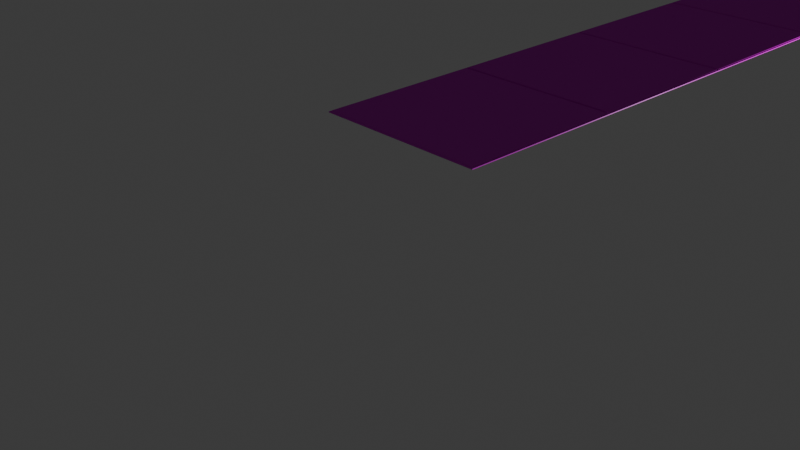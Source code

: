 # Source: c_floor.blend  (saved by Blender 4.2.66; exported with 4.5.12 LTS)
import bpy
from mathutils import Matrix  # noqa: F401  (used for matrix-valued properties, if any)

bpy.ops.wm.read_factory_settings(use_empty=True)
scene = bpy.context.scene
scene.name = 'Scene'

# ---- collections
col_collection = bpy.data.collections.new('Collection'); scene.collection.children.link(col_collection)

# ---- images (referenced by path relative to the original .blend; pixels are not part of the script)
import os
ASSET_DIR = os.environ.get("B2B_ASSET_DIR", "")  # directory of the original .blend (textures are referenced by path, not embedded)
HERE = os.path.dirname(os.path.abspath(__file__))  # packed textures are extracted next to this script under _unpacked/

def load_image(name, relpath, width, height, colorspace="sRGB"):
    """Load a texture the original file referenced (path relative to the .blend, or extracted next to this script)."""
    p = next((c for c in (os.path.join(HERE, relpath), os.path.join(ASSET_DIR, relpath)) if relpath and os.path.exists(c)), "")
    if p:
        img = bpy.data.images.load(p, check_existing=True)
        img.name = name
    else:  # same state as the original file: an image datablock whose file is absent (Cycles renders it pink)
        img = bpy.data.images.new(name, width, height)
        img.source = "FILE"
        img.filepath = "//" + (relpath or name)
    img.colorspace_settings.name = colorspace
    return img
img_marble021_4k_png_color_png = load_image('Marble021_4K-PNG_Color.png', 'Desktop/Marble021_4K-PNG/Marble021_4K-PNG_Color.png', 1024, 1024, 'Non-Color')
img_marble021_4k_png_roughness_png = load_image('Marble021_4K-PNG_Roughness.png', 'Desktop/Marble021_4K-PNG/Marble021_4K-PNG_Roughness.png', 1024, 1024, 'sRGB')
img_marble021_4k_png_normalgl_png = load_image('Marble021_4K-PNG_NormalGL.png', 'Desktop/Marble021_4K-PNG/Marble021_4K-PNG_NormalGL.png', 1024, 1024, 'Non-Color')

# ---- materials (node trees are filled in below, after node groups)
mat_ceramicfloor = bpy.data.materials.new('CeramicFloor')

# ---- material node trees
mat_ceramicfloor.use_nodes = True; mat_ceramicfloor.node_tree.nodes.clear()
_N = mat_ceramicfloor.node_tree.nodes; _L = mat_ceramicfloor.node_tree.links
n0 = _N.new('ShaderNodeBsdfPrincipled'); n0.name = 'Principled BSDF'; n0.location = (12, 148)
n1 = _N.new('ShaderNodeOutputMaterial'); n1.name = 'Material Output'; n1.location = (300, 300)
n2 = _N.new('ShaderNodeTexImage'); n2.name = 'Image Texture'; n2.location = (-477, 305)
n2.image = img_marble021_4k_png_color_png
n3 = _N.new('ShaderNodeTexImage'); n3.name = 'Image Texture.001'; n3.location = (-485, -12)
n3.image = img_marble021_4k_png_roughness_png
n4 = _N.new('ShaderNodeTexImage'); n4.name = 'Image Texture.002'; n4.location = (-509, -302)
n4.image = img_marble021_4k_png_normalgl_png
n5 = _N.new('ShaderNodeNormalMap'); n5.name = 'Normal Map'; n5.location = (-199, -175)
_L.new(n0.outputs[0], n1.inputs[0])
_L.new(n2.outputs[0], n0.inputs[0])
_L.new(n3.outputs[0], n0.inputs[2])
_L.new(n5.outputs[0], n0.inputs[5])
_L.new(n4.outputs[0], n5.inputs[1])
n1.is_active_output = True

# ---- world
world_world = bpy.data.worlds.new('World'); scene.world = world_world
world_world.use_nodes = True; world_world.node_tree.nodes.clear()
_N = world_world.node_tree.nodes; _L = world_world.node_tree.links
n0 = _N.new('ShaderNodeOutputWorld'); n0.name = 'World Output'; n0.location = (300, 300)
n1 = _N.new('ShaderNodeBackground'); n1.name = 'Background'; n1.location = (10, 300)
n1.inputs[0].default_value = (0.05088, 0.05088, 0.05088, 1.0)
_L.new(n1.outputs[0], n0.inputs[0])
n0.is_active_output = True
world_world.color = (0.05088, 0.05088, 0.05088)
world_world.sun_shadow_jitter_overblur = 0.0

# ---- cameras
cam_camera = bpy.data.cameras.new('Camera')
cam_camera.clip_end = 100.0
cam_camera.ortho_scale = 7.314

# ---- lights
light_light = bpy.data.lights.new('Light', 'POINT')
light_light.energy = 1000.0
light_light.shadow_soft_size = 0.1

# ---- meshes
me_plane = bpy.data.meshes.new('Plane')
me_plane.from_pydata([(-1.056, -0.8819, 0.0905), (0.9438, -0.8819, 0.0905), (-1.056, 1.118, 0.0905), (0.9438, 1.118, 0.0905), (-1.034, 1.104, 0.1024), (-1.034, -0.857, 0.1024), (0.9271, -0.857, 0.1024), (0.9271, 1.104, 0.1024), (-1.047, 1.109, 0.0905), (-1.047, -0.8727, 0.0905), (0.9346, -0.8727, 0.0905), (0.9346, 1.109, 0.0905)], [], [(5, 6, 7, 4), (9, 8, 2, 0), (10, 9, 0, 1), (11, 10, 1, 3), (8, 11, 3, 2), (5, 4, 8, 9), (6, 5, 9, 10), (7, 6, 10, 11), (4, 7, 11, 8)])
_uv = me_plane.uv_layers.new(name='UVMap')
_uv.uv.foreach_set('vector', [0.02288, 0.02288, 0.9771, 0.02288, 0.9771, 0.9771, 0.02288, 0.9771, 0.0179, 0.0179, 0.0179, 0.9821, 0.01342, 0.9866, 0.01342, 0.01342, 0.9821, 0.0179, 0.0179, 0.0179, 0.01342, 0.01342, 0.9866, 0.01342, 0.9821, 0.9821, 0.9821, 0.0179, 0.9866, 0.01342, 0.9866, 0.9866, 0.0179, 0.9821, 0.9821, 0.9821, 0.9866, 0.9866, 0.01342, 0.9866, 0.02288, 0.02288, 0.02288, 0.9771, 0.0179, 0.9821, 0.0179, 0.0179, 0.9771, 0.02288, 0.02288, 0.02288, 0.0179, 0.0179, 0.9821, 0.0179, 0.9771, 0.9771, 0.9771, 0.02288, 0.9821, 0.0179, 0.9821, 0.9821, 0.02288, 0.9771, 0.9771, 0.9771, 0.9821, 0.9821, 0.0179, 0.9821])
me_plane.materials.append(mat_ceramicfloor)
me_plane.update()

# ---- objects
ob_light = bpy.data.objects.new('Light', light_light)
ob_camera = bpy.data.objects.new('Camera', cam_camera)
ob_plane = bpy.data.objects.new('Plane', me_plane)

# ---- transforms, parenting, visibility, modifiers, constraints
ob_light.location = (5.699, 5.525, 0.3177)
ob_light.rotation_euler = (0.6503, 0.05522, 1.866)
ob_light.scale = (-0.579, -0.579, -0.579)
ob_light.lock_rotations_4d = False
ob_light.empty_display_type = 'ARROWS'
ob_light.color = (0.0, 0.0, 0.0, 0.0)
ob_light.lineart.crease_threshold = 0.0
ob_camera.location = (7.359, -6.926, 4.958)
ob_camera.rotation_euler = (1.109, 0.0, 0.8149)
ob_camera.lock_rotations_4d = False
ob_camera.empty_display_type = 'ARROWS'
ob_camera.color = (0.0, 0.0, 0.0, 0.0)
ob_camera.display_type = 'WIRE'
ob_camera.lineart.crease_threshold = 0.0
ob_plane.location = (0.9755, -0.1188, 1.317)
ob_plane.scale = (0.8928, 0.8928, 0.8928)
_m = ob_plane.modifiers.new('Solidify', 'SOLIDIFY')
_m = ob_plane.modifiers.new('Array', 'ARRAY')
_m.show_render = False
_m.count = 5
_m = ob_plane.modifiers.new('Array.002', 'ARRAY')
_m.count = 5
_m.relative_offset_displace = (0.0, 1.0, 0.0)

# ---- collection membership
col_collection.objects.link(ob_light)
col_collection.objects.link(ob_camera)
col_collection.objects.link(ob_plane)

# ---- scene / render settings (as saved in the file)
scene.camera = ob_camera
scene.frame_start = 1; scene.frame_end = 250; scene.frame_set(7)
scene.render.engine = 'BLENDER_EEVEE_NEXT'
scene.render.use_freestyle = True
scene.render.line_thickness = 70.0
bpy.context.view_layer.update()
